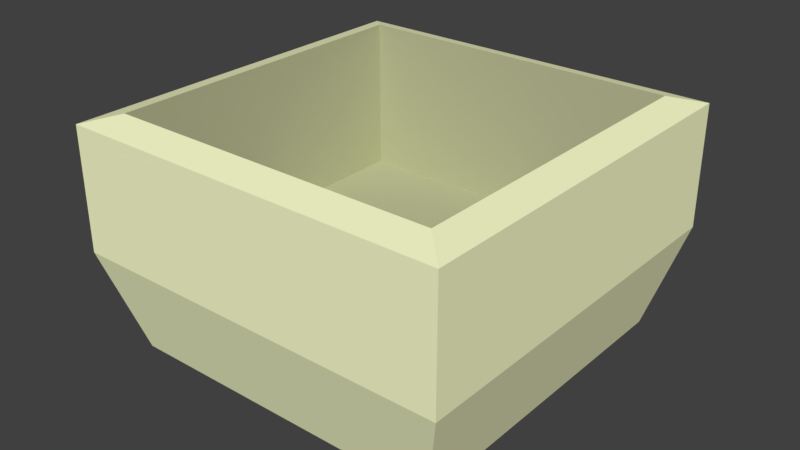 # Source: FoodCup.blend  (saved by Blender 2.78.0; exported with 4.5.12 LTS)
import bpy
from mathutils import Matrix  # noqa: F401  (used for matrix-valued properties, if any)

bpy.ops.wm.read_factory_settings(use_empty=True)
scene = bpy.context.scene
scene.name = 'Scene'

# ---- collections
col_collection_1 = bpy.data.collections.new('Collection 1'); scene.collection.children.link(col_collection_1)

# ---- materials (node trees are filled in below, after node groups)
mat_cupmaterial = bpy.data.materials.new('CupMaterial')
mat_cupmaterial.alpha_threshold = 0.0
mat_cupmaterial.use_transparent_shadow = False
mat_cupmaterial.diffuse_color = (0.9734, 1.0, 0.6105, 1.0)
mat_cupmaterial.roughness = 0.5
mat_cupmaterial.specular_intensity = 0.0
mat_cupmaterial.line_color = (0.0, 0.0, 0.0, 1.0)
mat_cupinsidematerial = bpy.data.materials.new('CupInsideMaterial')
mat_cupinsidematerial.alpha_threshold = 0.0
mat_cupinsidematerial.use_transparent_shadow = False
mat_cupinsidematerial.diffuse_color = (0.5089, 0.5225, 0.322, 1.0)
mat_cupinsidematerial.roughness = 0.5
mat_cupinsidematerial.specular_intensity = 0.0

# ---- material node trees

# ---- world
world_world = bpy.data.worlds.new('World'); scene.world = world_world
world_world.color = (0.05088, 0.05088, 0.05088)
world_world.use_sun_shadow = False
world_world.sun_shadow_jitter_overblur = 0.0
world_world.cycles.sampling_method = 'MANUAL'

# ---- meshes
me_cube = bpy.data.meshes.new('Cube')
me_cube.from_pydata([(0.0625, 0.0625, 0.03294), (0.0625, -0.0625, 0.03294), (-0.0625, -0.0625, 0.03294), (-0.0625, 0.0625, 0.03294), (0.0625, 0.0625, 0.07253), (0.0625, -0.0625, 0.07253), (-0.0625, 0.0625, 0.07253), (0.05313, 0.05312, 0.02518), (0.05312, -0.05313, 0.02518), (-0.05313, -0.05312, 0.02518), (-0.05313, 0.05312, 0.02518), (0.05312, 0.05312, 0.0001796), (0.05312, -0.05313, 0.0001796), (-0.05312, 0.05313, 0.0001796), (-0.05313, -0.05312, 0.0001796), (9.222e-09, 0.0625, 0.03294), (-1.313e-08, -0.0625, 0.03294), (-3.921e-08, -0.05313, 0.07518), (5.497e-09, 0.05312, 0.02518), (-3.921e-08, -0.05313, 0.02518), (9.222e-09, 0.05313, 0.0001796), (-9.404e-09, -0.05313, 0.0001796), (0.0625, -8.087e-09, 0.03294), (-0.0625, 6.815e-09, 0.03294), (-0.0625, -6.36e-10, 0.07253), (0.05312, -4.161e-08, 0.07518), (0.05312, -4.161e-08, 0.02518), (-0.05313, -4.361e-09, 0.02518), (0.05312, -8.087e-09, 0.0001796), (-0.05312, 6.815e-09, 0.0001796), (-9.086e-11, -6.36e-10, 0.0001796), (-1.685e-08, -2.299e-08, 0.02518), (-0.0625, -0.0625, 0.07253), (9.222e-09, 0.0625, 0.07253), (-4.293e-08, -0.0625, 0.07253), (0.0625, -4.534e-08, 0.07253), (0.05312, -0.05313, 0.07518), (-0.05313, -0.05312, 0.07518), (-0.05313, -4.361e-09, 0.07518), (0.05313, 0.05312, 0.07518), (-0.05313, 0.05312, 0.07518), (5.497e-09, 0.05312, 0.07518), (0.05312, -0.05313, 0.04705), (0.05313, 0.05312, 0.04705), (5.497e-09, 0.05312, 0.04705), (-3.921e-08, -0.05313, 0.04705), (-0.05313, -4.361e-09, 0.04705), (0.05312, -4.161e-08, 0.04705), (-0.05313, -0.05312, 0.04705), (-0.05313, 0.05312, 0.04705), (-0.05781, 0.05781, 0.01656), (-0.05781, -0.05781, 0.01656), (0.05781, -0.05781, 0.01656), (0.05781, 0.05781, 0.01656), (9.222e-09, 0.05781, 0.01656), (-1.127e-08, -0.05781, 0.01656), (0.05781, -8.087e-09, 0.01656), (-0.05781, 6.815e-09, 0.01656)], [], [(57, 50, 13, 29), (33, 15, 3, 6), (45, 42, 8, 19), (31, 27, 9, 19), (47, 43, 7, 26), (46, 48, 9, 27), (44, 49, 10, 18), (30, 21, 14, 29), (55, 51, 14, 21), (54, 53, 11, 20), (56, 52, 12, 28), (50, 54, 20, 13), (52, 55, 21, 12), (28, 12, 21, 30), (43, 44, 18, 7), (26, 31, 19, 8), (48, 45, 19, 9), (4, 0, 15, 33), (7, 18, 31, 26), (11, 28, 30, 20), (53, 56, 28, 11), (20, 30, 29, 13), (49, 46, 27, 10), (42, 47, 26, 8), (18, 10, 27, 31), (51, 57, 29, 14), (0, 4, 35, 22), (2, 32, 24, 23), (1, 5, 34, 16), (23, 24, 6, 3), (16, 34, 32, 2), (22, 35, 5, 1), (5, 35, 25, 36), (6, 24, 38, 40), (32, 34, 17, 37), (4, 33, 41, 39), (33, 6, 40, 41), (24, 32, 37, 38), (35, 4, 39, 25), (34, 5, 36, 17), (36, 25, 47, 42), (40, 38, 46, 49), (37, 17, 45, 48), (39, 41, 44, 43), (41, 40, 49, 44), (38, 37, 48, 46), (25, 39, 43, 47), (17, 36, 42, 45), (2, 23, 57, 51), (0, 22, 56, 53), (1, 16, 55, 52), (3, 15, 54, 50), (22, 1, 52, 56), (15, 0, 53, 54), (16, 2, 51, 55), (23, 3, 50, 57)])
me_cube.polygons.foreach_set('material_index', [0, 0, 1, 1, 1, 1, 1, 0, 0, 0, 0, 0, 0, 0, 1, 1, 1, 0, 1, 0, 0, 0, 1, 1, 1, 0, 0, 0, 0, 0, 0, 0, 0, 0, 0, 0, 0, 0, 0, 0, 1, 1, 1, 1, 1, 1, 1, 1, 0, 0, 0, 0, 0, 0, 0, 0])
me_cube.materials.append(mat_cupmaterial)
me_cube.materials.append(mat_cupinsidematerial)
me_cube.use_remesh_preserve_volume = False
me_cube.use_remesh_preserve_attributes = False
me_cube.use_mirror_vertex_groups = False
me_cube.update()

# ---- objects
ob_cube = bpy.data.objects.new('Cube', me_cube)

# ---- transforms, parenting, visibility, modifiers, constraints
ob_cube.location = (0.0, 0.0, 0.0)
ob_cube.lock_rotations_4d = False
ob_cube.empty_display_type = 'ARROWS'
ob_cube.lineart.crease_threshold = 0.0

# ---- collection membership
col_collection_1.objects.link(ob_cube)

# ---- scene / render settings (as saved in the file)
scene.frame_start = 1; scene.frame_end = 250; scene.frame_set(1)
scene.render.engine = 'BLENDER_EEVEE_NEXT'
scene.render.resolution_percentage = 50
scene.render.dither_intensity = 0.0
scene.cycles.use_denoising = False
scene.cycles.samples = 128
scene.cycles.sampling_pattern = 'TABULATED_SOBOL'
scene.cycles.light_sampling_threshold = 0.0
scene.cycles.use_adaptive_sampling = False
scene.cycles.use_light_tree = False
scene.cycles.blur_glossy = 0.0
scene.cycles.sample_clamp_indirect = 0.0
scene.view_settings.view_transform = 'Standard'
bpy.context.view_layer.update()

# ---- added for rendering (the .blend has no active camera and no usable light): camera, sun
cam_auto = bpy.data.cameras.new('AutoCamera')
cam_auto.lens = 50.0
cam_auto.sensor_width = 36.0
cam_auto.clip_end = 1000.0
ob_auto_camera = bpy.data.objects.new('AutoCamera', cam_auto)
scene.collection.objects.link(ob_auto_camera)
ob_auto_camera.location = (0.185045, -0.222054, 0.185716)
ob_auto_camera.rotation_euler = (1.09748, -7.21219e-08, 0.694738)
scene.camera = ob_auto_camera
light_auto_sun = bpy.data.lights.new('AutoSun', 'SUN')
light_auto_sun.energy = 3.0
light_auto_sun.angle = 0.0523599
ob_auto_sun = bpy.data.objects.new('AutoSun', light_auto_sun)
scene.collection.objects.link(ob_auto_sun)
ob_auto_sun.rotation_euler = (0.872665, 0.174533, 0.523599)
bpy.context.view_layer.update()
